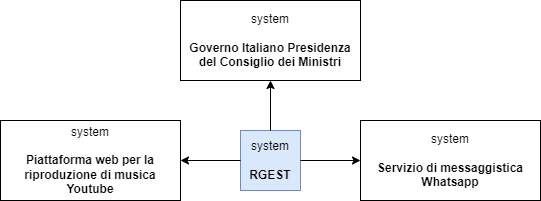

The diagram above was exported from draw.io. Its source (the exported page's mxGraphModel, read from the mxfile embedded in the PNG):
<mxGraphModel dx="868" dy="393" grid="1" gridSize="10" guides="1" tooltips="1" connect="1" arrows="1" fold="1" page="1" pageScale="1" pageWidth="827" pageHeight="1169" math="0" shadow="0">
  <root>
    <mxCell id="0" />
    <mxCell id="1" parent="0" />
    <mxCell id="j_RF1GNFWXSI42dXtWmp-1" value="system&lt;br&gt;&lt;br&gt;&lt;b&gt;RGEST&lt;/b&gt;" style="rounded=0;whiteSpace=wrap;html=1;fillColor=#dae8fc;strokeColor=#6c8ebf;" vertex="1" parent="1">
      <mxGeometry x="350" y="200" width="60" height="60" as="geometry" />
    </mxCell>
    <mxCell id="j_RF1GNFWXSI42dXtWmp-2" value="system&lt;br&gt;&lt;br&gt;&lt;b&gt;Governo Italiano Presidenza del Consiglio dei Ministri&lt;/b&gt;" style="rounded=0;whiteSpace=wrap;html=1;" vertex="1" parent="1">
      <mxGeometry x="290" y="70" width="180" height="80" as="geometry" />
    </mxCell>
    <mxCell id="j_RF1GNFWXSI42dXtWmp-3" value="system&lt;br&gt;&lt;br&gt;&lt;b&gt;Servizio di messaggistica Whatsapp&lt;/b&gt;" style="rounded=0;whiteSpace=wrap;html=1;" vertex="1" parent="1">
      <mxGeometry x="470" y="190" width="180" height="80" as="geometry" />
    </mxCell>
    <mxCell id="j_RF1GNFWXSI42dXtWmp-4" value="system&lt;br&gt;&lt;br&gt;&lt;b&gt;Piattaforma web per la riproduzione di musica Youtube&lt;/b&gt;" style="rounded=0;whiteSpace=wrap;html=1;" vertex="1" parent="1">
      <mxGeometry x="110" y="190" width="180" height="80" as="geometry" />
    </mxCell>
    <mxCell id="j_RF1GNFWXSI42dXtWmp-5" value="" style="endArrow=classic;html=1;rounded=0;exitX=0;exitY=0.5;exitDx=0;exitDy=0;entryX=1;entryY=0.5;entryDx=0;entryDy=0;" edge="1" parent="1" source="j_RF1GNFWXSI42dXtWmp-1" target="j_RF1GNFWXSI42dXtWmp-4">
      <mxGeometry width="50" height="50" relative="1" as="geometry">
        <mxPoint x="390" y="270" as="sourcePoint" />
        <mxPoint x="440" y="220" as="targetPoint" />
      </mxGeometry>
    </mxCell>
    <mxCell id="j_RF1GNFWXSI42dXtWmp-6" value="" style="endArrow=classic;html=1;rounded=0;exitX=0.5;exitY=0;exitDx=0;exitDy=0;entryX=0.5;entryY=1;entryDx=0;entryDy=0;" edge="1" parent="1" source="j_RF1GNFWXSI42dXtWmp-1" target="j_RF1GNFWXSI42dXtWmp-2">
      <mxGeometry width="50" height="50" relative="1" as="geometry">
        <mxPoint x="360" y="240" as="sourcePoint" />
        <mxPoint x="300" y="240" as="targetPoint" />
      </mxGeometry>
    </mxCell>
    <mxCell id="j_RF1GNFWXSI42dXtWmp-7" value="" style="endArrow=classic;html=1;rounded=0;exitX=1;exitY=0.5;exitDx=0;exitDy=0;entryX=0;entryY=0.5;entryDx=0;entryDy=0;" edge="1" parent="1" source="j_RF1GNFWXSI42dXtWmp-1" target="j_RF1GNFWXSI42dXtWmp-3">
      <mxGeometry width="50" height="50" relative="1" as="geometry">
        <mxPoint x="370" y="250" as="sourcePoint" />
        <mxPoint x="310" y="250" as="targetPoint" />
      </mxGeometry>
    </mxCell>
  </root>
</mxGraphModel>